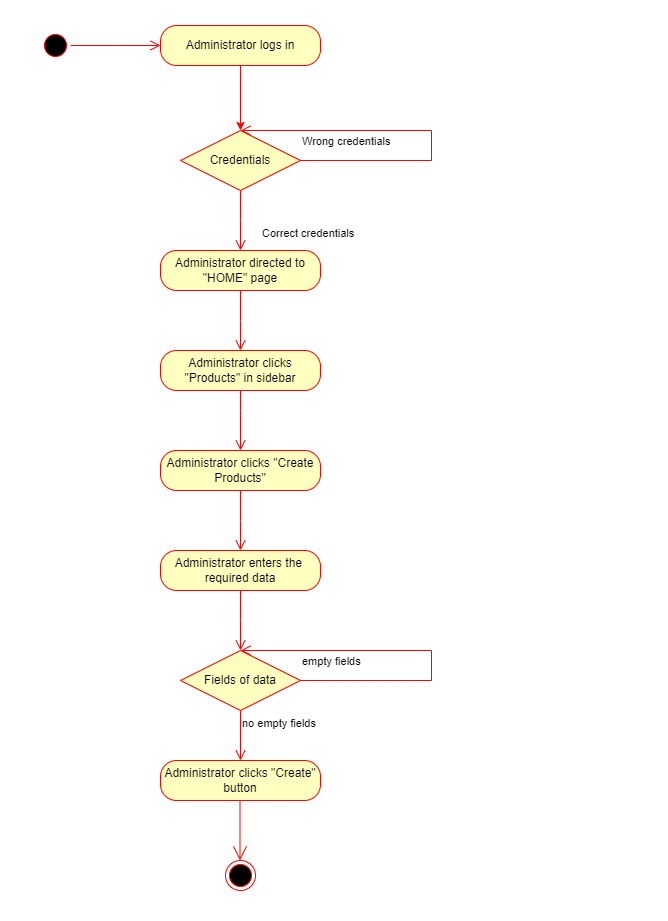

The diagram above was exported from draw.io. Its source (the exported page's mxGraphModel, read from the mxfile embedded in the PNG):
<mxGraphModel dx="1050" dy="548" grid="1" gridSize="10" guides="1" tooltips="1" connect="1" arrows="1" fold="1" page="1" pageScale="1" pageWidth="850" pageHeight="1100" math="0" shadow="0">
  <root>
    <mxCell id="0" />
    <mxCell id="1" parent="0" />
    <mxCell id="0IaMecHwaMOpE26baBLK-1" value="" style="ellipse;html=1;shape=startState;fillColor=#000000;strokeColor=#ff0000;" parent="1" vertex="1">
      <mxGeometry x="40" y="30" width="30" height="30" as="geometry" />
    </mxCell>
    <mxCell id="0IaMecHwaMOpE26baBLK-2" value="" style="edgeStyle=orthogonalEdgeStyle;html=1;verticalAlign=bottom;endArrow=open;endSize=8;strokeColor=#ff0000;rounded=0;" parent="1" source="0IaMecHwaMOpE26baBLK-1" edge="1">
      <mxGeometry relative="1" as="geometry">
        <mxPoint x="160" y="45" as="targetPoint" />
      </mxGeometry>
    </mxCell>
    <mxCell id="0IaMecHwaMOpE26baBLK-5" style="edgeStyle=orthogonalEdgeStyle;rounded=0;orthogonalLoop=1;jettySize=auto;html=1;exitX=0.5;exitY=1;exitDx=0;exitDy=0;fillColor=#f8cecc;strokeColor=#FF0000;" parent="1" source="0IaMecHwaMOpE26baBLK-3" edge="1">
      <mxGeometry relative="1" as="geometry">
        <mxPoint x="240" y="130" as="targetPoint" />
      </mxGeometry>
    </mxCell>
    <mxCell id="0IaMecHwaMOpE26baBLK-3" value="Administrator logs in" style="rounded=1;whiteSpace=wrap;html=1;arcSize=40;fontColor=#000000;fillColor=#ffffc0;strokeColor=#ff0000;" parent="1" vertex="1">
      <mxGeometry x="160" y="25" width="160" height="40" as="geometry" />
    </mxCell>
    <mxCell id="0IaMecHwaMOpE26baBLK-10" value="Credentials" style="rhombus;whiteSpace=wrap;html=1;fontColor=#000000;fillColor=#ffffc0;strokeColor=#ff0000;" parent="1" vertex="1">
      <mxGeometry x="180" y="130" width="120" height="60" as="geometry" />
    </mxCell>
    <mxCell id="0IaMecHwaMOpE26baBLK-11" value="Wrong credentials" style="edgeStyle=orthogonalEdgeStyle;html=1;align=left;verticalAlign=bottom;endArrow=open;endSize=8;strokeColor=#ff0000;rounded=0;" parent="1" source="0IaMecHwaMOpE26baBLK-10" edge="1">
      <mxGeometry x="-1" y="10" relative="1" as="geometry">
        <mxPoint x="240" y="130" as="targetPoint" />
        <Array as="points">
          <mxPoint x="431" y="160" />
        </Array>
        <mxPoint as="offset" />
      </mxGeometry>
    </mxCell>
    <mxCell id="0IaMecHwaMOpE26baBLK-12" value="Correct credentials" style="edgeStyle=orthogonalEdgeStyle;html=1;align=left;verticalAlign=top;endArrow=open;endSize=8;strokeColor=#ff0000;rounded=0;" parent="1" source="0IaMecHwaMOpE26baBLK-10" edge="1">
      <mxGeometry x="0.0082" y="20" relative="1" as="geometry">
        <mxPoint x="240" y="250" as="targetPoint" />
        <mxPoint y="-1" as="offset" />
      </mxGeometry>
    </mxCell>
    <mxCell id="0IaMecHwaMOpE26baBLK-13" value="Administrator directed to &quot;HOME&quot; page" style="rounded=1;whiteSpace=wrap;html=1;arcSize=40;fontColor=#000000;fillColor=#ffffc0;strokeColor=#ff0000;" parent="1" vertex="1">
      <mxGeometry x="160" y="250" width="160" height="40" as="geometry" />
    </mxCell>
    <mxCell id="0IaMecHwaMOpE26baBLK-14" value="" style="edgeStyle=orthogonalEdgeStyle;html=1;verticalAlign=bottom;endArrow=open;endSize=8;strokeColor=#ff0000;rounded=0;" parent="1" source="0IaMecHwaMOpE26baBLK-13" edge="1">
      <mxGeometry relative="1" as="geometry">
        <mxPoint x="240" y="350" as="targetPoint" />
      </mxGeometry>
    </mxCell>
    <mxCell id="0IaMecHwaMOpE26baBLK-20" value="Administrator clicks &quot;Products&quot; in sidebar" style="rounded=1;whiteSpace=wrap;html=1;arcSize=40;fontColor=#000000;fillColor=#ffffc0;strokeColor=#ff0000;" parent="1" vertex="1">
      <mxGeometry x="160" y="350" width="160" height="40" as="geometry" />
    </mxCell>
    <mxCell id="0IaMecHwaMOpE26baBLK-21" value="" style="edgeStyle=orthogonalEdgeStyle;html=1;verticalAlign=bottom;endArrow=open;endSize=8;strokeColor=#ff0000;rounded=0;exitX=0.5;exitY=1;exitDx=0;exitDy=0;" parent="1" source="0IaMecHwaMOpE26baBLK-20" edge="1">
      <mxGeometry relative="1" as="geometry">
        <mxPoint x="240" y="450" as="targetPoint" />
        <Array as="points">
          <mxPoint x="240" y="410" />
          <mxPoint x="240" y="410" />
        </Array>
      </mxGeometry>
    </mxCell>
    <mxCell id="0IaMecHwaMOpE26baBLK-39" value="" style="ellipse;html=1;shape=endState;fillColor=#000000;strokeColor=#ff0000;" parent="1" vertex="1">
      <mxGeometry x="225" y="860" width="30" height="30" as="geometry" />
    </mxCell>
    <mxCell id="n2m805EM00CdRndGha8R-1" value="Administrator enters the&amp;nbsp; required data" style="rounded=1;whiteSpace=wrap;html=1;arcSize=40;fontColor=#000000;fillColor=#ffffc0;strokeColor=#ff0000;" vertex="1" parent="1">
      <mxGeometry x="160" y="550" width="160" height="40" as="geometry" />
    </mxCell>
    <mxCell id="n2m805EM00CdRndGha8R-2" value="" style="edgeStyle=orthogonalEdgeStyle;html=1;verticalAlign=bottom;endArrow=open;endSize=8;strokeColor=#ff0000;rounded=0;" edge="1" source="n2m805EM00CdRndGha8R-1" parent="1">
      <mxGeometry relative="1" as="geometry">
        <mxPoint x="240" y="650" as="targetPoint" />
      </mxGeometry>
    </mxCell>
    <mxCell id="n2m805EM00CdRndGha8R-3" value="Fields of data" style="rhombus;whiteSpace=wrap;html=1;fontColor=#000000;fillColor=#ffffc0;strokeColor=#ff0000;" vertex="1" parent="1">
      <mxGeometry x="180" y="650" width="120" height="60" as="geometry" />
    </mxCell>
    <mxCell id="n2m805EM00CdRndGha8R-5" value="no empty fields" style="edgeStyle=orthogonalEdgeStyle;html=1;align=left;verticalAlign=top;endArrow=open;endSize=8;strokeColor=#ff0000;rounded=0;" edge="1" source="n2m805EM00CdRndGha8R-3" parent="1" target="n2m805EM00CdRndGha8R-6">
      <mxGeometry x="-1" relative="1" as="geometry">
        <mxPoint x="240" y="760" as="targetPoint" />
      </mxGeometry>
    </mxCell>
    <mxCell id="n2m805EM00CdRndGha8R-6" value="Administrator clicks &quot;Create&quot; button" style="rounded=1;whiteSpace=wrap;html=1;arcSize=40;fontColor=#000000;fillColor=#ffffc0;strokeColor=#ff0000;" vertex="1" parent="1">
      <mxGeometry x="160" y="760" width="160" height="40" as="geometry" />
    </mxCell>
    <mxCell id="n2m805EM00CdRndGha8R-7" value="" style="endArrow=open;endFill=1;endSize=12;html=1;rounded=0;strokeColor=#FF0000;" edge="1" parent="1">
      <mxGeometry width="160" relative="1" as="geometry">
        <mxPoint x="239.5" y="800" as="sourcePoint" />
        <mxPoint x="239.5" y="860" as="targetPoint" />
      </mxGeometry>
    </mxCell>
    <mxCell id="n2m805EM00CdRndGha8R-10" value="empty fields" style="edgeStyle=orthogonalEdgeStyle;html=1;align=left;verticalAlign=bottom;endArrow=open;endSize=8;strokeColor=#ff0000;rounded=0;" edge="1" parent="1">
      <mxGeometry x="-1" y="10" relative="1" as="geometry">
        <mxPoint x="240" y="650" as="targetPoint" />
        <Array as="points">
          <mxPoint x="431" y="680" />
        </Array>
        <mxPoint as="offset" />
        <mxPoint x="300" y="680" as="sourcePoint" />
      </mxGeometry>
    </mxCell>
    <mxCell id="n2m805EM00CdRndGha8R-11" value="Administrator clicks &quot;Create Products&quot;" style="rounded=1;whiteSpace=wrap;html=1;arcSize=40;fontColor=#000000;fillColor=#ffffc0;strokeColor=#ff0000;" vertex="1" parent="1">
      <mxGeometry x="160" y="450" width="160" height="40" as="geometry" />
    </mxCell>
    <mxCell id="n2m805EM00CdRndGha8R-12" value="" style="edgeStyle=orthogonalEdgeStyle;html=1;verticalAlign=bottom;endArrow=open;endSize=8;strokeColor=#ff0000;rounded=0;" edge="1" source="n2m805EM00CdRndGha8R-11" parent="1">
      <mxGeometry relative="1" as="geometry">
        <mxPoint x="240" y="550" as="targetPoint" />
      </mxGeometry>
    </mxCell>
  </root>
</mxGraphModel>